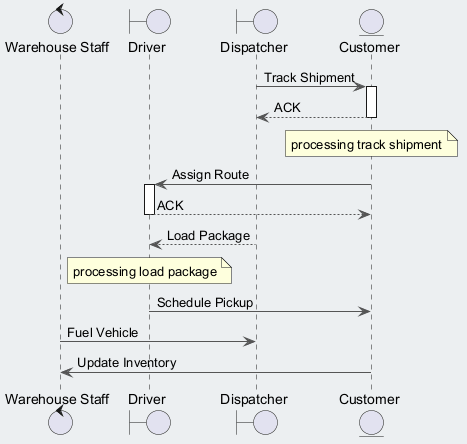

The diagram above was rendered by PlantUML. Its source (embedded in the PNG):
@startuml
skinparam backgroundColor #ECEFF1
skinparam classBackgroundColor #FFFFFF
skinparam classBorderColor #455A64
skinparam ArrowColor #555555
control "Warehouse Staff" as WS
boundary "Driver" as D
boundary "Dispatcher" as D2
entity "Customer" as C
D2 -> C : Track Shipment
activate C
C --> D2 : ACK
deactivate C
note over C : processing track shipment
C -> D : Assign Route
activate D
D --> C : ACK
deactivate D
D2 --> D : Load Package
note over D : processing load package
D -> C : Schedule Pickup
WS -> D2 : Fuel Vehicle
C -> WS : Update Inventory
@enduml